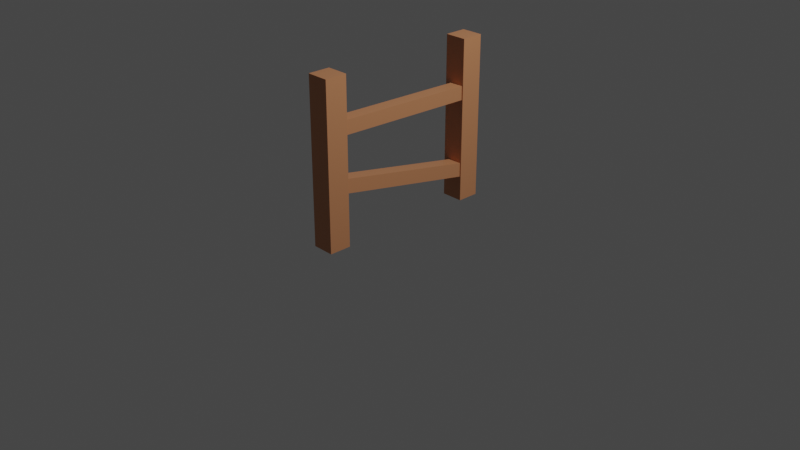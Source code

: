 # Source: fence_1.blend  (saved by Blender 2.90.8; exported with 4.5.12 LTS)
import bpy
from mathutils import Matrix  # noqa: F401  (used for matrix-valued properties, if any)

bpy.ops.wm.read_factory_settings(use_empty=True)
scene = bpy.context.scene
scene.name = 'Scene'

# ---- collections
col_collection_2 = bpy.data.collections.new('Collection 2'); scene.collection.children.link(col_collection_2)
col_fence = bpy.data.collections.new('fence'); scene.collection.children.link(col_fence)

# ---- materials (node trees are filled in below, after node groups)
mat_material = bpy.data.materials.new('Material')
mat_material.alpha_threshold = 0.0
mat_material.use_transparent_shadow = False
mat_material.line_color = (0.0, 0.0, 0.0, 1.0)

# ---- material node trees
mat_material.use_nodes = True; mat_material.node_tree.nodes.clear()
_N = mat_material.node_tree.nodes; _L = mat_material.node_tree.links
n0 = _N.new('ShaderNodeOutputMaterial'); n0.name = 'Material Output'; n0.location = (300, 300)
n1 = _N.new('ShaderNodeBsdfPrincipled'); n1.name = 'Principled BSDF'; n1.location = (10, 300)
n1.distribution = 'GGX'
n1.subsurface_method = 'BURLEY'
n1.inputs[0].default_value = (0.5596, 0.2358, 0.109, 1.0)
n1.inputs[2].default_value = 0.4
n1.inputs[3].default_value = 1.45
n1.inputs[27].default_value = (0.0, 0.0, 0.0, 1.0)
n1.inputs[28].default_value = 1.0
_L.new(n1.outputs[0], n0.inputs[0])
n0.is_active_output = True

# ---- world
world_world = bpy.data.worlds.new('World'); scene.world = world_world
world_world.use_nodes = True; world_world.node_tree.nodes.clear()
_N = world_world.node_tree.nodes; _L = world_world.node_tree.links
n0 = _N.new('ShaderNodeOutputWorld'); n0.name = 'World Output'; n0.location = (300, 300)
n1 = _N.new('ShaderNodeBackground'); n1.name = 'Background'; n1.location = (10, 300)
n1.inputs[0].default_value = (0.05088, 0.05088, 0.05088, 1.0)
_L.new(n1.outputs[0], n0.inputs[0])
n0.is_active_output = True
world_world.color = (0.05088, 0.05088, 0.05088)
world_world.use_sun_shadow = False
world_world.sun_shadow_jitter_overblur = 0.0

# ---- cameras
cam_camera = bpy.data.cameras.new('Camera')
cam_camera.clip_end = 100.0
cam_camera.ortho_scale = 7.314

# ---- lights
light_light = bpy.data.lights.new('Light', 'POINT')
light_light.transmission_factor = 0.0
light_light.energy = 1000.0
light_light.shadow_soft_size = 0.1
light_light.shadow_maximum_resolution = 0.006
light_light.use_absolute_resolution = True

# ---- meshes
me_cube_002 = bpy.data.meshes.new('Cube.002')
me_cube_002.from_pydata([(-1.0, -1.0, -1.0), (-1.0, -1.0, 0.7437), (-1.0, 1.0, -1.0), (-1.0, 1.0, 0.7437), (1.0, -1.0, -1.0), (1.0, -1.0, 0.7437), (1.0, 1.0, -1.0), (1.0, 1.0, 0.7437)], [], [(0, 1, 3, 2), (2, 3, 7, 6), (6, 7, 5, 4), (4, 5, 1, 0), (2, 6, 4, 0), (7, 3, 1, 5)])
_uv = me_cube_002.uv_layers.new(name='UVMap')
_uv.uv.foreach_set('vector', [0.375, 0.0, 0.625, 0.0, 0.625, 0.25, 0.375, 0.25, 0.375, 0.25, 0.625, 0.25, 0.625, 0.5, 0.375, 0.5, 0.375, 0.5, 0.625, 0.5, 0.625, 0.75, 0.375, 0.75, 0.375, 0.75, 0.625, 0.75, 0.625, 1.0, 0.375, 1.0, 0.125, 0.5, 0.375, 0.5, 0.375, 0.75, 0.125, 0.75, 0.625, 0.5, 0.875, 0.5, 0.875, 0.75, 0.625, 0.75])
me_cube_002.materials.append(mat_material)
me_cube_002.use_remesh_fix_poles = True
me_cube_002.use_remesh_preserve_attributes = False
me_cube_002.use_mirror_vertex_groups = False
me_cube_002.update()
me_cube_003 = bpy.data.meshes.new('Cube.003')
me_cube_003.from_pydata([(-1.0, -1.0, -1.0), (-1.0, -1.0, 0.7437), (-1.0, 1.0, -1.0), (-1.0, 1.0, 0.7437), (1.0, -1.0, -1.0), (1.0, -1.0, 0.7437), (1.0, 1.0, -1.0), (1.0, 1.0, 0.7437)], [], [(0, 1, 3, 2), (2, 3, 7, 6), (6, 7, 5, 4), (4, 5, 1, 0), (2, 6, 4, 0), (7, 3, 1, 5)])
_uv = me_cube_003.uv_layers.new(name='UVMap')
_uv.uv.foreach_set('vector', [0.375, 0.0, 0.625, 0.0, 0.625, 0.25, 0.375, 0.25, 0.375, 0.25, 0.625, 0.25, 0.625, 0.5, 0.375, 0.5, 0.375, 0.5, 0.625, 0.5, 0.625, 0.75, 0.375, 0.75, 0.375, 0.75, 0.625, 0.75, 0.625, 1.0, 0.375, 1.0, 0.125, 0.5, 0.375, 0.5, 0.375, 0.75, 0.125, 0.75, 0.625, 0.5, 0.875, 0.5, 0.875, 0.75, 0.625, 0.75])
me_cube_003.materials.append(mat_material)
me_cube_003.use_remesh_fix_poles = True
me_cube_003.use_remesh_preserve_attributes = False
me_cube_003.use_mirror_vertex_groups = False
me_cube_003.update()

# ---- objects
ob_camera = bpy.data.objects.new('Camera', cam_camera)
ob_light = bpy.data.objects.new('Light', light_light)
ob_cube_001 = bpy.data.objects.new('Cube.001', me_cube_002)
ob_cube_002 = bpy.data.objects.new('Cube.002', me_cube_002)
ob_cube_003 = bpy.data.objects.new('Cube.003', me_cube_002)
ob_cube_004 = bpy.data.objects.new('Cube.004', me_cube_003)

# ---- transforms, parenting, visibility, modifiers, constraints
ob_camera.location = (7.359, -6.926, 4.958)
ob_camera.rotation_euler = (1.109, 0.0, 0.8149)
ob_camera.lock_rotations_4d = False
ob_camera.empty_display_type = 'ARROWS'
ob_camera.color = (0.0, 0.0, 0.0, 0.0)
ob_camera.display_type = 'WIRE'
ob_camera.lineart.crease_threshold = 0.0
ob_light.location = (4.076, 1.005, 5.904)
ob_light.rotation_euler = (0.6503, 0.05522, 1.866)
ob_light.lock_rotations_4d = False
ob_light.empty_display_type = 'ARROWS'
ob_light.color = (0.0, 0.0, 0.0, 0.0)
ob_light.lineart.crease_threshold = 0.0
ob_cube_001.location = (0.0, 0.882, 1.0)
ob_cube_001.scale = (0.1182, 0.1182, 1.0)
ob_cube_001.lineart.crease_threshold = 0.0
ob_cube_002.location = (0.02934, -0.133, 1.205)
ob_cube_002.rotation_euler = (1.544, -0.0, 0.0)
ob_cube_002.scale = (0.07415, 0.07415, 1.076)
ob_cube_002.lineart.crease_threshold = 0.0
ob_cube_003.location = (0.02934, -0.133, 0.5131)
ob_cube_003.rotation_euler = (-1.758, 3.142, -3.142)
ob_cube_003.scale = (0.07415, 0.07415, 1.056)
ob_cube_003.lineart.crease_threshold = 0.0
ob_cube_004.location = (0.0, -0.882, 1.0)
ob_cube_004.scale = (0.1182, 0.1182, 1.0)
ob_cube_004.lineart.crease_threshold = 0.0

# ---- collection membership
col_collection_2.objects.link(ob_camera)
col_collection_2.objects.link(ob_light)
col_fence.objects.link(ob_cube_001)
col_fence.objects.link(ob_cube_002)
col_fence.objects.link(ob_cube_003)
col_fence.objects.link(ob_cube_004)

# ---- scene / render settings (as saved in the file)
scene.camera = ob_camera
scene.frame_start = 1; scene.frame_end = 250; scene.frame_set(1)
scene.render.engine = 'BLENDER_EEVEE_NEXT'
scene.cycles.use_denoising = False
scene.cycles.samples = 128
scene.cycles.sampling_pattern = 'TABULATED_SOBOL'
scene.cycles.use_adaptive_sampling = False
scene.cycles.use_light_tree = False
scene.view_settings.view_transform = 'Filmic'
bpy.context.view_layer.update()
